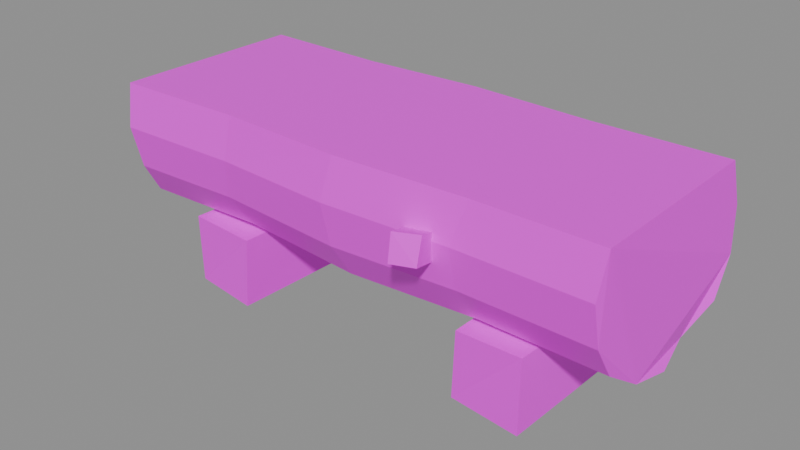 # Source: prop.log_seat.blend  (saved by Blender 5.2.45; exported with 4.5.12 LTS)
import bpy
from mathutils import Matrix  # noqa: F401  (used for matrix-valued properties, if any)

bpy.ops.wm.read_factory_settings(use_empty=True)
scene = bpy.context.scene
scene.name = 'Scene'

# ---- images (referenced by path relative to the original .blend; pixels are not part of the script)
import os
ASSET_DIR = os.environ.get("B2B_ASSET_DIR", "")  # directory of the original .blend (textures are referenced by path, not embedded)
HERE = os.path.dirname(os.path.abspath(__file__))  # packed textures are extracted next to this script under _unpacked/

def load_image(name, relpath, width, height, colorspace="sRGB"):
    """Load a texture the original file referenced (path relative to the .blend, or extracted next to this script)."""
    p = next((c for c in (os.path.join(HERE, relpath), os.path.join(ASSET_DIR, relpath)) if relpath and os.path.exists(c)), "")
    if p:
        img = bpy.data.images.load(p, check_existing=True)
        img.name = name
    else:  # same state as the original file: an image datablock whose file is absent (Cycles renders it pink)
        img = bpy.data.images.new(name, width, height)
        img.source = "FILE"
        img.filepath = "//" + (relpath or name)
    img.colorspace_settings.name = colorspace
    return img
img_palette_png = load_image('palette.png', 'palette.png', 1024, 1024, 'sRGB')

# ---- materials (node trees are filled in below, after node groups)
mat_palette = bpy.data.materials.new('palette')

# ---- material node trees
mat_palette.use_nodes = True; mat_palette.node_tree.nodes.clear()
_N = mat_palette.node_tree.nodes; _L = mat_palette.node_tree.links
n0 = _N.new('ShaderNodeBsdfPrincipled'); n0.name = 'Principled BSDF'; n0.location = (-200, 100)
n0.inputs[10].default_value = 0.005
n1 = _N.new('ShaderNodeOutputMaterial'); n1.name = 'Material Output'; n1.location = (200, 100)
n2 = _N.new('ShaderNodeTexImage'); n2.name = 'Image Texture'; n2.location = (0, 0)
n2.image = img_palette_png
n2.interpolation = 'Closest'
_L.new(n0.outputs[0], n1.inputs[0])
_L.new(n2.outputs[0], n0.inputs[0])
n1.is_active_output = True

# ---- meshes
me_prop_log_seat = bpy.data.meshes.new('prop.log_seat')
me_prop_log_seat.from_pydata([(-0.5998, 0.2623, 0.4546), (-0.6075, 0.283, 0.3584), (-0.5913, 0.2651, 0.2621), (-0.6058, 0.2115, 0.1802), (-0.5955, 0.1304, 0.1253), (-0.6115, 0.03442, 0.106), (-0.6041, -0.06157, 0.1253), (-0.6082, -0.1427, 0.1802), (-0.5874, -0.1963, 0.2621), (-0.5971, -0.2141, 0.3584), (-0.6074, -0.1934, 0.4546), (-0.2938, 0.255, 0.4546), (-0.2974, 0.2751, 0.3583), (-0.3065, 0.2578, 0.2651), (-0.3151, 0.2059, 0.1857), (-0.3096, 0.1274, 0.1326), (-0.304, 0.03442, 0.114), (-0.3137, -0.05851, 0.1326), (-0.3013, -0.137, 0.1857), (-0.3142, -0.1889, 0.2651), (-0.2985, -0.2062, 0.3583), (-0.296, -0.1861, 0.4546), (-0.01252, 0.2703, 0.4546), (0.003539, 0.2917, 0.3585), (0.001774, 0.2733, 0.2589), (-0.001731, 0.2177, 0.1741), (-0.008925, 0.1338, 0.1173), (0.0008733, 0.03442, 0.09731), (-0.01347, -0.06494, 0.1173), (-0.003988, -0.1489, 0.1741), (-0.006068, -0.2044, 0.2589), (-0.01396, -0.2229, 0.3585), (0.001178, -0.2014, 0.4546), (0.2834, 0.2572, 0.4546), (0.2984, 0.2775, 0.3583), (0.2967, 0.26, 0.2642), (0.2998, 0.2076, 0.1841), (0.2955, 0.1283, 0.1304), (0.302, 0.03442, 0.1116), (0.3101, -0.05944, 0.1304), (0.3048, -0.1387, 0.1841), (0.2923, -0.1912, 0.2642), (0.2848, -0.2086, 0.3583), (0.312, -0.1884, 0.4546), (0.5919, 0.2599, 0.4546), (0.6001, 0.2805, 0.3583), (0.6091, 0.2628, 0.263), (0.6115, 0.2097, 0.182), (0.5883, 0.1294, 0.1277), (0.6066, 0.03442, 0.1086), (0.5993, -0.0606, 0.1277), (0.5865, -0.1409, 0.182), (0.5882, -0.194, 0.263), (0.5846, -0.2116, 0.3583), (0.5918, -0.1911, 0.4546), (0.2298, -0.1632, 0.2966), (0.2271, -0.1465, 0.3519), (0.1721, -0.1893, 0.2974), (0.1678, -0.163, 0.35), (0.2676, -0.276, 0.3382), (0.2631, -0.2563, 0.3947), (0.2145, -0.2917, 0.3356), (0.2087, -0.2759, 0.3923), (-0.4462, -0.1656, 0.008093), (-0.4495, -0.1665, 0.1681), (-0.4512, 0.235, 0.007713), (-0.4367, 0.2532, 0.1612), (-0.2875, -0.1826, 0.003302), (-0.2852, -0.1738, 0.1633), (-0.2756, 0.2399, 0.0), (-0.2754, 0.2471, 0.1599), (0.2702, -0.1698, 0.00796), (0.2808, -0.1758, 0.1679), (0.2736, 0.2521, 0.002356), (0.2787, 0.2537, 0.1641), (0.4345, -0.1853, 0.004891), (0.4294, -0.1749, 0.1686), (0.4466, 0.2474, 0.005945), (0.4402, 0.2373, 0.1616)], [], [(0, 11, 12, 1), (1, 12, 13, 2), (2, 13, 14, 3), (3, 14, 15, 4), (4, 15, 16, 5), (5, 16, 17, 6), (6, 17, 18, 7), (7, 18, 19, 8), (8, 19, 20, 9), (9, 20, 21, 10), (10, 21, 11, 0), (11, 22, 23, 12), (12, 23, 24, 13), (13, 24, 25, 14), (14, 25, 26, 15), (15, 26, 27, 16), (16, 27, 28, 17), (17, 28, 29, 18), (18, 29, 30, 19), (19, 30, 31, 20), (20, 31, 32, 21), (21, 32, 22, 11), (22, 33, 34, 23), (23, 34, 35, 24), (24, 35, 36, 25), (25, 36, 37, 26), (26, 37, 38, 27), (27, 38, 39, 28), (28, 39, 40, 29), (29, 40, 41, 30), (30, 41, 42, 31), (31, 42, 43, 32), (32, 43, 33, 22), (33, 44, 45, 34), (34, 45, 46, 35), (35, 46, 47, 36), (36, 47, 48, 37), (37, 48, 49, 38), (38, 49, 50, 39), (39, 50, 51, 40), (40, 51, 52, 41), (41, 52, 53, 42), (42, 53, 54, 43), (43, 54, 44, 33), (10, 0, 1, 2, 3, 4, 5, 6, 7, 8, 9), (44, 54, 53, 52, 51, 50, 49, 48, 47, 46, 45), (55, 56, 58, 57), (59, 61, 62, 60), (55, 59, 60, 56), (57, 58, 62, 61), (55, 57, 61, 59), (56, 60, 62, 58), (63, 64, 66, 65), (67, 69, 70, 68), (63, 67, 68, 64), (65, 66, 70, 69), (63, 65, 69, 67), (64, 68, 70, 66), (71, 72, 74, 73), (75, 77, 78, 76), (71, 75, 76, 72), (73, 74, 78, 77), (71, 73, 77, 75), (72, 76, 78, 74)])
_uv = me_prop_log_seat.uv_layers.new(name='UVMap')
_uv.uv.foreach_set('vector', [0.6875, 0.7222, 0.6875, 0.7222, 0.6875, 0.7222, 0.6875, 0.7222, 0.6875, 0.7222, 0.6875, 0.7222, 0.6875, 0.7222, 0.6875, 0.7222, 0.8125, 0.7222, 0.8125, 0.7222, 0.8125, 0.7222, 0.8125, 0.7222, 0.8125, 0.7222, 0.8125, 0.7222, 0.8125, 0.7222, 0.8125, 0.7222, 0.8125, 0.7222, 0.8125, 0.7222, 0.8125, 0.7222, 0.8125, 0.7222, 0.8125, 0.7222, 0.8125, 0.7222, 0.8125, 0.7222, 0.8125, 0.7222, 0.8125, 0.7222, 0.8125, 0.7222, 0.8125, 0.7222, 0.8125, 0.7222, 0.8125, 0.7222, 0.8125, 0.7222, 0.8125, 0.7222, 0.8125, 0.7222, 0.6875, 0.7222, 0.6875, 0.7222, 0.6875, 0.7222, 0.6875, 0.7222, 0.6875, 0.7222, 0.6875, 0.7222, 0.6875, 0.7222, 0.6875, 0.7222, 0.0625, 0.7222, 0.0625, 0.7222, 0.0625, 0.7222, 0.0625, 0.7222, 0.6875, 0.7222, 0.6875, 0.7222, 0.6875, 0.7222, 0.6875, 0.7222, 0.6875, 0.7222, 0.6875, 0.7222, 0.6875, 0.7222, 0.6875, 0.7222, 0.8125, 0.7222, 0.8125, 0.7222, 0.8125, 0.7222, 0.8125, 0.7222, 0.8125, 0.7222, 0.8125, 0.7222, 0.8125, 0.7222, 0.8125, 0.7222, 0.8125, 0.7222, 0.8125, 0.7222, 0.8125, 0.7222, 0.8125, 0.7222, 0.8125, 0.7222, 0.8125, 0.7222, 0.8125, 0.7222, 0.8125, 0.7222, 0.8125, 0.7222, 0.8125, 0.7222, 0.8125, 0.7222, 0.8125, 0.7222, 0.8125, 0.7222, 0.8125, 0.7222, 0.8125, 0.7222, 0.8125, 0.7222, 0.6875, 0.7222, 0.6875, 0.7222, 0.6875, 0.7222, 0.6875, 0.7222, 0.6875, 0.7222, 0.6875, 0.7222, 0.6875, 0.7222, 0.6875, 0.7222, 0.0625, 0.7222, 0.0625, 0.7222, 0.0625, 0.7222, 0.0625, 0.7222, 0.6875, 0.7222, 0.6875, 0.7222, 0.6875, 0.7222, 0.6875, 0.7222, 0.6875, 0.7222, 0.6875, 0.7222, 0.6875, 0.7222, 0.6875, 0.7222, 0.8125, 0.7222, 0.8125, 0.7222, 0.8125, 0.7222, 0.8125, 0.7222, 0.8125, 0.7222, 0.8125, 0.7222, 0.8125, 0.7222, 0.8125, 0.7222, 0.8125, 0.7222, 0.8125, 0.7222, 0.8125, 0.7222, 0.8125, 0.7222, 0.8125, 0.7222, 0.8125, 0.7222, 0.8125, 0.7222, 0.8125, 0.7222, 0.8125, 0.7222, 0.8125, 0.7222, 0.8125, 0.7222, 0.8125, 0.7222, 0.8125, 0.7222, 0.8125, 0.7222, 0.8125, 0.7222, 0.8125, 0.7222, 0.6875, 0.7222, 0.6875, 0.7222, 0.6875, 0.7222, 0.6875, 0.7222, 0.6875, 0.7222, 0.6875, 0.7222, 0.6875, 0.7222, 0.6875, 0.7222, 0.0625, 0.7222, 0.0625, 0.7222, 0.0625, 0.7222, 0.0625, 0.7222, 0.6875, 0.7222, 0.6875, 0.7222, 0.6875, 0.7222, 0.6875, 0.7222, 0.6875, 0.7222, 0.6875, 0.7222, 0.6875, 0.7222, 0.6875, 0.7222, 0.8125, 0.7222, 0.8125, 0.7222, 0.8125, 0.7222, 0.8125, 0.7222, 0.8125, 0.7222, 0.8125, 0.7222, 0.8125, 0.7222, 0.8125, 0.7222, 0.8125, 0.7222, 0.8125, 0.7222, 0.8125, 0.7222, 0.8125, 0.7222, 0.8125, 0.7222, 0.8125, 0.7222, 0.8125, 0.7222, 0.8125, 0.7222, 0.8125, 0.7222, 0.8125, 0.7222, 0.8125, 0.7222, 0.8125, 0.7222, 0.8125, 0.7222, 0.8125, 0.7222, 0.8125, 0.7222, 0.8125, 0.7222, 0.6875, 0.7222, 0.6875, 0.7222, 0.6875, 0.7222, 0.6875, 0.7222, 0.6875, 0.7222, 0.6875, 0.7222, 0.6875, 0.7222, 0.6875, 0.7222, 0.0625, 0.7222, 0.0625, 0.7222, 0.0625, 0.7222, 0.0625, 0.7222, 0.0625, 0.7222, 0.0625, 0.7222, 0.0625, 0.7222, 0.0625, 0.7222, 0.0625, 0.7222, 0.0625, 0.7222, 0.0625, 0.7222, 0.0625, 0.7222, 0.0625, 0.7222, 0.0625, 0.7222, 0.0625, 0.7222, 0.0625, 0.7222, 0.0625, 0.7222, 0.0625, 0.7222, 0.0625, 0.7222, 0.0625, 0.7222, 0.0625, 0.7222, 0.0625, 0.7222, 0.0625, 0.7222, 0.0625, 0.7222, 0.0625, 0.7222, 0.0625, 0.7222, 0.0625, 0.7222, 0.0625, 0.7222, 0.0625, 0.7222, 0.0625, 0.7222, 0.0625, 0.7222, 0.0625, 0.7222, 0.0625, 0.7222, 0.0625, 0.7222, 0.6875, 0.7222, 0.6875, 0.7222, 0.6875, 0.7222, 0.6875, 0.7222, 0.6875, 0.7222, 0.6875, 0.7222, 0.6875, 0.7222, 0.6875, 0.7222, 0.6875, 0.7222, 0.6875, 0.7222, 0.6875, 0.7222, 0.6875, 0.7222, 0.6875, 0.7222, 0.6875, 0.7222, 0.6875, 0.7222, 0.6875, 0.7222, 0.8125, 0.7222, 0.8125, 0.7222, 0.8125, 0.7222, 0.8125, 0.7222, 0.8125, 0.7222, 0.8125, 0.7222, 0.8125, 0.7222, 0.8125, 0.7222, 0.0625, 0.7222, 0.0625, 0.7222, 0.0625, 0.7222, 0.0625, 0.7222, 0.0625, 0.7222, 0.0625, 0.7222, 0.0625, 0.7222, 0.0625, 0.7222, 0.8125, 0.7222, 0.8125, 0.7222, 0.8125, 0.7222, 0.8125, 0.7222, 0.0625, 0.7222, 0.0625, 0.7222, 0.0625, 0.7222, 0.0625, 0.7222, 0.8125, 0.7222, 0.8125, 0.7222, 0.8125, 0.7222, 0.8125, 0.7222, 0.8125, 0.7222, 0.8125, 0.7222, 0.8125, 0.7222, 0.8125, 0.7222, 0.0625, 0.7222, 0.0625, 0.7222, 0.0625, 0.7222, 0.0625, 0.7222, 0.0625, 0.7222, 0.0625, 0.7222, 0.0625, 0.7222, 0.0625, 0.7222, 0.8125, 0.7222, 0.8125, 0.7222, 0.8125, 0.7222, 0.8125, 0.7222, 0.0625, 0.7222, 0.0625, 0.7222, 0.0625, 0.7222, 0.0625, 0.7222])
me_prop_log_seat.materials.append(mat_palette)
me_prop_log_seat.update()

# ---- objects
ob_prop_log_seat = bpy.data.objects.new('prop.log_seat', me_prop_log_seat)

# ---- transforms, parenting, visibility, modifiers, constraints
ob_prop_log_seat.location = (0.0, 0.0, 0.0)

# ---- collection membership
scene.collection.objects.link(ob_prop_log_seat)

# ---- scene / render settings (as saved in the file)
scene.frame_start = 1; scene.frame_end = 250; scene.frame_set(1)
scene.render.engine = 'BLENDER_EEVEE_NEXT'
scene.render.bake_bias = 0.0
scene.render.bake_samples = 0
scene.render.compositor_device = 'GPU'
scene.eevee.use_volume_custom_range = False
scene.eevee.fast_gi_thickness_near = 0.1
scene.eevee.fast_gi_thickness_far = 0.0
scene.eevee.ray_tracing_options.screen_trace_thickness = 0.1
bpy.context.view_layer.update()

# ---- added for rendering (the .blend has no active camera and no usable light): camera, sun + grey world if the file has none
cam_auto = bpy.data.cameras.new('AutoCamera')
cam_auto.lens = 50.0
cam_auto.sensor_width = 36.0
cam_auto.clip_end = 1000.0
ob_auto_camera = bpy.data.objects.new('AutoCamera', cam_auto)
scene.collection.objects.link(ob_auto_camera)
ob_auto_camera.location = (1.32238, -1.58686, 1.28522)
ob_auto_camera.rotation_euler = (1.09748, -7.21219e-08, 0.694738)
scene.camera = ob_auto_camera
light_auto_sun = bpy.data.lights.new('AutoSun', 'SUN')
light_auto_sun.energy = 3.0
light_auto_sun.angle = 0.0523599
ob_auto_sun = bpy.data.objects.new('AutoSun', light_auto_sun)
scene.collection.objects.link(ob_auto_sun)
ob_auto_sun.rotation_euler = (0.872665, 0.174533, 0.523599)
if scene.world is None:
    world_auto = bpy.data.worlds.new('AutoWorld')
    world_auto.color = (0.3, 0.3, 0.3)
    scene.world = world_auto
bpy.context.view_layer.update()
